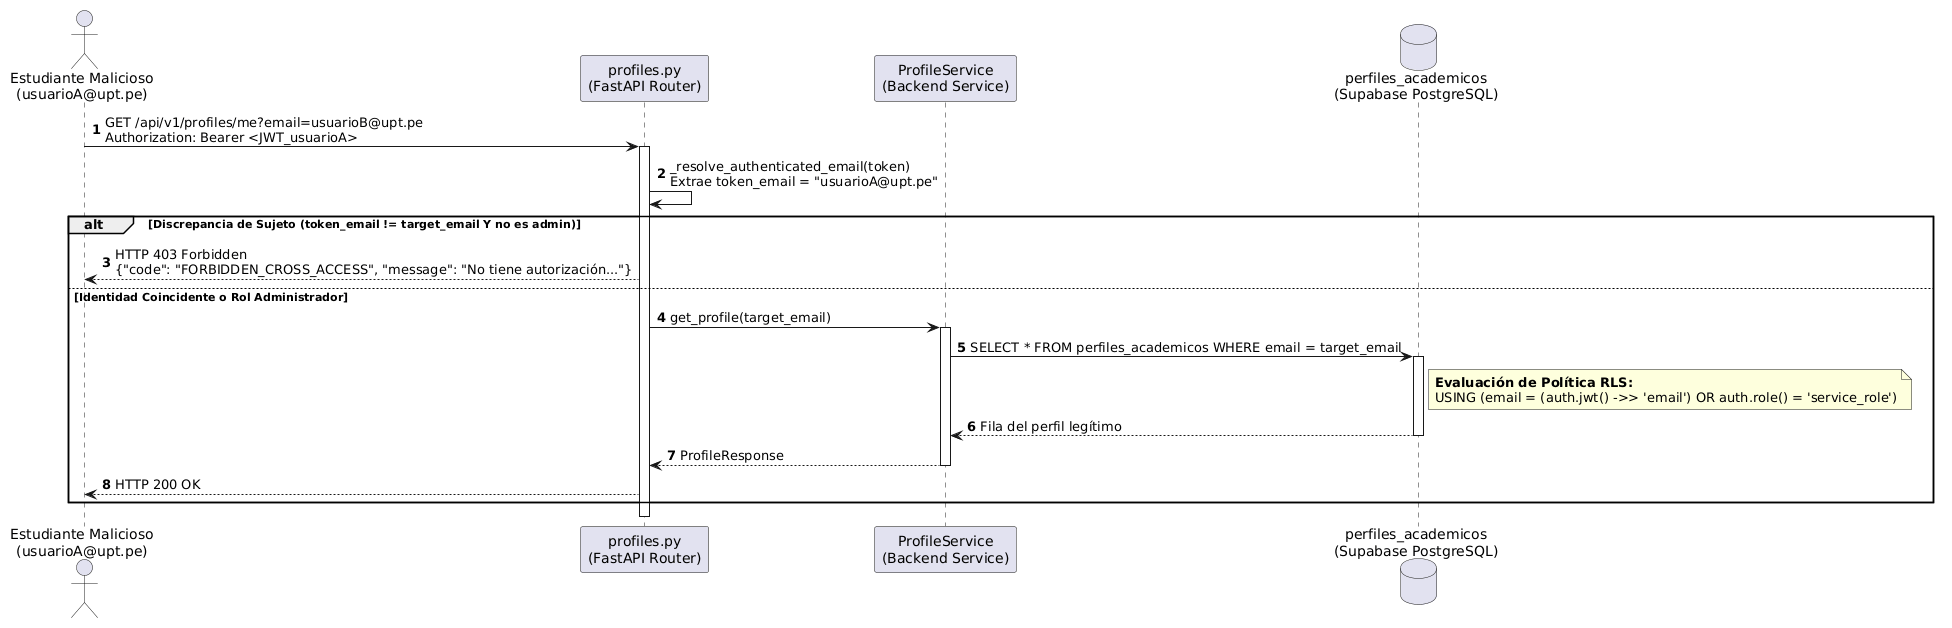

The diagram above was rendered by PlantUML. Its source (embedded in the PNG):
@startuml
skinparam shadowing false
skinparam defaultFontName Arial
autonumber

actor "Estudiante Malicioso\n(usuarioA@upt.pe)" as Attacker
participant "profiles.py\n(FastAPI Router)" as Router
participant "ProfileService\n(Backend Service)" as Svc
database "perfiles_academicos\n(Supabase PostgreSQL)" as Postgres

Attacker -> Router : GET /api/v1/profiles/me?email=usuarioB@upt.pe\nAuthorization: Bearer <JWT_usuarioA>
activate Router

Router -> Router : _resolve_authenticated_email(token)\nExtrae token_email = "usuarioA@upt.pe"

alt Discrepancia de Sujeto (token_email != target_email Y no es admin)
    Router --> Attacker : HTTP 403 Forbidden\n{"code": "FORBIDDEN_CROSS_ACCESS", "message": "No tiene autorización..."}
else Identidad Coincidente o Rol Administrador
    Router -> Svc : get_profile(target_email)
    activate Svc
    Svc -> Postgres : SELECT * FROM perfiles_academicos WHERE email = target_email
    activate Postgres
    note right of Postgres
      <b>Evaluación de Política RLS:</b>
      USING (email = (auth.jwt() ->> 'email') OR auth.role() = 'service_role')
    end note
    Postgres --> Svc : Fila del perfil legítimo
    deactivate Postgres
    Svc --> Router : ProfileResponse
    deactivate Svc
    Router --> Attacker : HTTP 200 OK
end
deactivate Router
@enduml